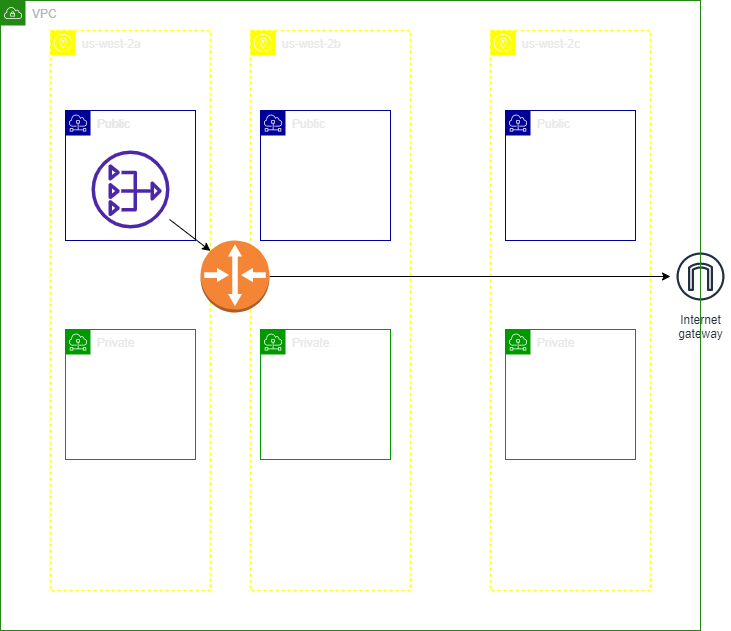

The diagram above was exported from draw.io. Its source (the exported page's mxGraphModel, read from the mxfile embedded in the PNG):
<mxGraphModel dx="1118" dy="790" grid="1" gridSize="10" guides="1" tooltips="1" connect="1" arrows="1" fold="1" page="1" pageScale="1" pageWidth="850" pageHeight="1100" math="0" shadow="0">
  <root>
    <mxCell id="0" />
    <mxCell id="1" parent="0" />
    <mxCell id="4" value="us-west-2a" style="sketch=0;outlineConnect=0;gradientColor=none;html=1;whiteSpace=wrap;fontSize=12;fontStyle=0;shape=mxgraph.aws4.group;grIcon=mxgraph.aws4.group_availability_zone;strokeColor=#FFFF00;fillColor=none;verticalAlign=top;align=left;spacingLeft=30;fontColor=#E8E8E8;dashed=1;" vertex="1" parent="1">
      <mxGeometry x="120" y="80" width="160" height="560" as="geometry" />
    </mxCell>
    <mxCell id="7" value="us-west-2c" style="sketch=0;outlineConnect=0;gradientColor=none;html=1;whiteSpace=wrap;fontSize=12;fontStyle=0;shape=mxgraph.aws4.group;grIcon=mxgraph.aws4.group_availability_zone;strokeColor=#FFFF00;fillColor=none;verticalAlign=top;align=left;spacingLeft=30;fontColor=#E8E8E8;dashed=1;" vertex="1" parent="1">
      <mxGeometry x="560" y="80" width="160" height="560" as="geometry" />
    </mxCell>
    <mxCell id="8" value="us-west-2b" style="sketch=0;outlineConnect=0;gradientColor=none;html=1;whiteSpace=wrap;fontSize=12;fontStyle=0;shape=mxgraph.aws4.group;grIcon=mxgraph.aws4.group_availability_zone;strokeColor=#FFFF00;fillColor=none;verticalAlign=top;align=left;spacingLeft=30;fontColor=#E8E8E8;dashed=1;" vertex="1" parent="1">
      <mxGeometry x="320" y="80" width="160" height="560" as="geometry" />
    </mxCell>
    <mxCell id="12" value="Public" style="sketch=0;outlineConnect=0;gradientColor=none;html=1;whiteSpace=wrap;fontSize=12;fontStyle=0;shape=mxgraph.aws4.group;grIcon=mxgraph.aws4.group_subnet;strokeColor=#E8E8E8;fillColor=none;verticalAlign=top;align=left;spacingLeft=30;fontColor=#E8E8E8;dashed=0;" vertex="1" parent="1">
      <mxGeometry x="135" y="160" width="130" height="130" as="geometry" />
    </mxCell>
    <mxCell id="13" value="Public" style="sketch=0;outlineConnect=0;gradientColor=none;html=1;whiteSpace=wrap;fontSize=12;fontStyle=0;shape=mxgraph.aws4.group;grIcon=mxgraph.aws4.group_subnet;strokeColor=#000099;fillColor=none;verticalAlign=top;align=left;spacingLeft=30;fontColor=#E8E8E8;dashed=0;" vertex="1" parent="1">
      <mxGeometry x="135" y="160" width="130" height="130" as="geometry" />
    </mxCell>
    <mxCell id="14" value="Public" style="sketch=0;outlineConnect=0;gradientColor=none;html=1;whiteSpace=wrap;fontSize=12;fontStyle=0;shape=mxgraph.aws4.group;grIcon=mxgraph.aws4.group_subnet;strokeColor=#000099;fillColor=none;verticalAlign=top;align=left;spacingLeft=30;fontColor=#E8E8E8;dashed=0;" vertex="1" parent="1">
      <mxGeometry x="575" y="160" width="130" height="130" as="geometry" />
    </mxCell>
    <mxCell id="15" value="Public" style="sketch=0;outlineConnect=0;gradientColor=none;html=1;whiteSpace=wrap;fontSize=12;fontStyle=0;shape=mxgraph.aws4.group;grIcon=mxgraph.aws4.group_subnet;strokeColor=#000099;fillColor=none;verticalAlign=top;align=left;spacingLeft=30;fontColor=#E8E8E8;dashed=0;" vertex="1" parent="1">
      <mxGeometry x="330" y="160" width="130" height="130" as="geometry" />
    </mxCell>
    <mxCell id="16" value="Private" style="sketch=0;outlineConnect=0;gradientColor=none;html=1;whiteSpace=wrap;fontSize=12;fontStyle=0;shape=mxgraph.aws4.group;grIcon=mxgraph.aws4.group_subnet;strokeColor=#009900;fillColor=none;verticalAlign=top;align=left;spacingLeft=30;fontColor=#E8E8E8;dashed=0;" vertex="1" parent="1">
      <mxGeometry x="135" y="379" width="130" height="130" as="geometry" />
    </mxCell>
    <mxCell id="18" value="Private" style="sketch=0;outlineConnect=0;gradientColor=none;html=1;whiteSpace=wrap;fontSize=12;fontStyle=0;shape=mxgraph.aws4.group;grIcon=mxgraph.aws4.group_subnet;strokeColor=#009900;fillColor=none;verticalAlign=top;align=left;spacingLeft=30;fontColor=#E8E8E8;dashed=0;" vertex="1" parent="1">
      <mxGeometry x="575" y="379" width="130" height="130" as="geometry" />
    </mxCell>
    <mxCell id="19" value="Private" style="sketch=0;outlineConnect=0;gradientColor=none;html=1;whiteSpace=wrap;fontSize=12;fontStyle=0;shape=mxgraph.aws4.group;grIcon=mxgraph.aws4.group_subnet;strokeColor=#009900;fillColor=none;verticalAlign=top;align=left;spacingLeft=30;fontColor=#E8E8E8;dashed=0;" vertex="1" parent="1">
      <mxGeometry x="330" y="379" width="130" height="130" as="geometry" />
    </mxCell>
    <mxCell id="20" value="Internet&#10;gateway" style="sketch=0;outlineConnect=0;fontColor=#232F3E;gradientColor=none;strokeColor=#232F3E;fillColor=#ffffff;dashed=0;verticalLabelPosition=bottom;verticalAlign=top;align=center;html=1;fontSize=12;fontStyle=0;aspect=fixed;shape=mxgraph.aws4.resourceIcon;resIcon=mxgraph.aws4.internet_gateway;" vertex="1" parent="1">
      <mxGeometry x="740" y="296" width="60" height="60" as="geometry" />
    </mxCell>
    <mxCell id="28" style="edgeStyle=none;html=1;entryX=0.145;entryY=0.145;entryDx=0;entryDy=0;entryPerimeter=0;" edge="1" parent="1" source="21" target="27">
      <mxGeometry relative="1" as="geometry" />
    </mxCell>
    <mxCell id="21" value="" style="sketch=0;outlineConnect=0;fontColor=#232F3E;gradientColor=none;fillColor=#4D27AA;strokeColor=none;dashed=0;verticalLabelPosition=bottom;verticalAlign=top;align=center;html=1;fontSize=12;fontStyle=0;aspect=fixed;pointerEvents=1;shape=mxgraph.aws4.nat_gateway;" vertex="1" parent="1">
      <mxGeometry x="161" y="200" width="78" height="78" as="geometry" />
    </mxCell>
    <mxCell id="29" style="edgeStyle=none;html=1;" edge="1" parent="1" source="27" target="20">
      <mxGeometry relative="1" as="geometry" />
    </mxCell>
    <mxCell id="27" value="" style="outlineConnect=0;dashed=0;verticalLabelPosition=bottom;verticalAlign=top;align=center;html=1;shape=mxgraph.aws3.router;fillColor=#F58536;gradientColor=none;" vertex="1" parent="1">
      <mxGeometry x="270" y="290" width="69" height="72" as="geometry" />
    </mxCell>
    <mxCell id="30" value="VPC" style="points=[[0,0],[0.25,0],[0.5,0],[0.75,0],[1,0],[1,0.25],[1,0.5],[1,0.75],[1,1],[0.75,1],[0.5,1],[0.25,1],[0,1],[0,0.75],[0,0.5],[0,0.25]];outlineConnect=0;gradientColor=none;html=1;whiteSpace=wrap;fontSize=12;fontStyle=0;container=1;pointerEvents=0;collapsible=0;recursiveResize=0;shape=mxgraph.aws4.group;grIcon=mxgraph.aws4.group_vpc;strokeColor=#248814;fillColor=none;verticalAlign=top;align=left;spacingLeft=30;fontColor=#AAB7B8;dashed=0;shadow=0;" vertex="1" parent="1">
      <mxGeometry x="70" y="50" width="700" height="630" as="geometry" />
    </mxCell>
  </root>
</mxGraphModel>